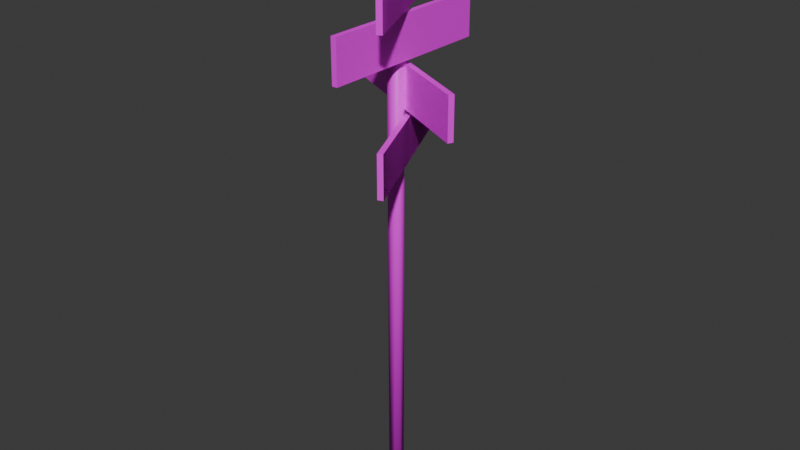 # Source: deli-signs.blend  (saved by Blender 4.0.36; exported with 4.5.12 LTS)
import bpy
from mathutils import Matrix  # noqa: F401  (used for matrix-valued properties, if any)

bpy.ops.wm.read_factory_settings(use_empty=True)
scene = bpy.context.scene
scene.name = 'Scene'

# ---- collections
col_collection = bpy.data.collections.new('Collection'); scene.collection.children.link(col_collection)

# ---- images (referenced by path relative to the original .blend; pixels are not part of the script)
import os
ASSET_DIR = os.environ.get("B2B_ASSET_DIR", "")  # directory of the original .blend (textures are referenced by path, not embedded)
HERE = os.path.dirname(os.path.abspath(__file__))  # packed textures are extracted next to this script under _unpacked/

def load_image(name, relpath, width, height, colorspace="sRGB"):
    """Load a texture the original file referenced (path relative to the .blend, or extracted next to this script)."""
    p = next((c for c in (os.path.join(HERE, relpath), os.path.join(ASSET_DIR, relpath)) if relpath and os.path.exists(c)), "")
    if p:
        img = bpy.data.images.load(p, check_existing=True)
        img.name = name
    else:  # same state as the original file: an image datablock whose file is absent (Cycles renders it pink)
        img = bpy.data.images.new(name, width, height)
        img.source = "FILE"
        img.filepath = "//" + (relpath or name)
    img.colorspace_settings.name = colorspace
    return img
img_deli_signs_png = load_image('deli-signs.png', 'deli-signs.png', 1024, 1024, 'sRGB')

# ---- materials (node trees are filled in below, after node groups)
mat_material = bpy.data.materials.new('Material')
mat_material.alpha_threshold = 0.0
mat_material.use_transparent_shadow = False
mat_material.roughness = 0.5
mat_material.line_color = (0.0, 0.0, 0.0, 1.0)
mat_material_002 = bpy.data.materials.new('Material.002')
mat_material_002.use_transparent_shadow = False
mat_material_001 = bpy.data.materials.new('Material.001')
mat_material_001.use_transparent_shadow = False

# ---- material node trees
mat_material.use_nodes = True; mat_material.node_tree.nodes.clear()
_N = mat_material.node_tree.nodes; _L = mat_material.node_tree.links
n0 = _N.new('ShaderNodeOutputMaterial'); n0.name = 'Material Output'; n0.location = (300, 300)
n1 = _N.new('ShaderNodeBsdfPrincipled'); n1.name = 'Principled BSDF'; n1.location = (10, 300)
n1.inputs[3].default_value = 1.45
n2 = _N.new('ShaderNodeTexImage'); n2.name = 'Image Texture'; n2.location = (-280, 280)
n2.image = img_deli_signs_png
_L.new(n1.outputs[0], n0.inputs[0])
_L.new(n2.outputs[0], n1.inputs[0])
n0.is_active_output = True
mat_material_002.use_nodes = True; mat_material_002.node_tree.nodes.clear()
_N = mat_material_002.node_tree.nodes; _L = mat_material_002.node_tree.links
n0 = _N.new('ShaderNodeBsdfPrincipled'); n0.name = 'Principled BSDF'; n0.location = (10, 300)
n0.inputs[3].default_value = 1.45
n1 = _N.new('ShaderNodeOutputMaterial'); n1.name = 'Material Output'; n1.location = (300, 300)
n2 = _N.new('ShaderNodeTexImage'); n2.name = 'Image Texture'; n2.location = (-280, 280)
n2.image = img_deli_signs_png
_L.new(n0.outputs[0], n1.inputs[0])
_L.new(n2.outputs[0], n0.inputs[0])
n1.is_active_output = True
mat_material_001.use_nodes = True; mat_material_001.node_tree.nodes.clear()
_N = mat_material_001.node_tree.nodes; _L = mat_material_001.node_tree.links
n0 = _N.new('ShaderNodeBsdfPrincipled'); n0.name = 'Principled BSDF'; n0.location = (10, 300)
n0.inputs[3].default_value = 1.45
n1 = _N.new('ShaderNodeOutputMaterial'); n1.name = 'Material Output'; n1.location = (300, 300)
n2 = _N.new('ShaderNodeTexImage'); n2.name = 'Image Texture'; n2.location = (-280, 280)
n2.image = img_deli_signs_png
_L.new(n0.outputs[0], n1.inputs[0])
_L.new(n2.outputs[0], n0.inputs[0])
n1.is_active_output = True

# ---- world
world_world = bpy.data.worlds.new('World'); scene.world = world_world
world_world.use_nodes = True; world_world.node_tree.nodes.clear()
_N = world_world.node_tree.nodes; _L = world_world.node_tree.links
n0 = _N.new('ShaderNodeOutputWorld'); n0.name = 'World Output'; n0.location = (300, 300)
n1 = _N.new('ShaderNodeBackground'); n1.name = 'Background'; n1.location = (10, 300)
n1.inputs[0].default_value = (0.05088, 0.05088, 0.05088, 1.0)
_L.new(n1.outputs[0], n0.inputs[0])
n0.is_active_output = True
world_world.color = (0.05088, 0.05088, 0.05088)
world_world.use_sun_shadow = False
world_world.sun_shadow_jitter_overblur = 0.0

# ---- meshes
me_cube = bpy.data.meshes.new('Cube')
me_cube.from_pydata([(0.03135, 1.0, 0.4758), (0.03135, 1.0, -0.4758), (0.03135, -1.0, 0.4758), (0.03135, -1.0, -0.4758), (-0.03135, 1.0, 0.4758), (-0.03135, 1.0, -0.4758), (-0.03135, -1.0, 0.4758), (-0.03135, -1.0, -0.4758), (-0.4133, 0.9112, -1.723), (-0.4695, 0.8835, -1.723)], [], [(0, 4, 6, 2), (3, 2, 6, 7), (7, 6, 4, 5), (5, 1, 3, 7), (1, 0, 2, 3), (5, 4, 0, 1)])
_uv = me_cube.uv_layers.new(name='UVMap')
_uv.uv.foreach_set('vector', [0.224, 0.2175, 0.224, 0.255, 0.6954, 0.255, 0.6954, 0.2175, 0.2598, 0.2493, 0.6502, 0.2493, 0.6502, 0.2185, 0.2598, 0.2185, 0.611, 0.1481, 0.611, 0.02302, 0.007391, 0.02302, 0.007391, 0.1481, 0.7569, 0.3363, 0.7569, 0.3649, 0.2118, 0.3649, 0.2118, 0.3363, 0.9931, 0.8058, 0.9931, 0.9949, 0.01089, 0.989, 0.01089, 0.8058, 0.7041, 0.258, 0.2143, 0.258, 0.2143, 0.2174, 0.7041, 0.2174])
me_cube.materials.append(mat_material)
me_cube.use_mirror_vertex_groups = False
me_cube.update()
me_cube_001 = bpy.data.meshes.new('Cube.001')
me_cube_001.from_pydata([(0.03135, 1.0, 0.4758), (0.03135, 1.0, -0.4758), (0.03135, -1.0, 0.4758), (0.03135, -1.0, -0.4758), (-0.03135, 1.0, 0.4758), (-0.03135, 1.0, -0.4758), (-0.03135, -1.0, 0.4758), (-0.03135, -1.0, -0.4758), (0.03135, 1.0, 0.4758), (0.03135, 1.0, -0.4758), (0.03135, -1.0, 0.4758), (0.03135, -1.0, -0.4758)], [], [(0, 4, 6, 2), (3, 2, 6, 7), (7, 6, 4, 5), (5, 1, 3, 7), (1, 0, 2, 3), (5, 4, 0, 1), (9, 8, 10, 11)])
_uv = me_cube_001.uv_layers.new(name='UVMap')
_uv.uv.foreach_set('vector', [0.224, 0.2175, 0.224, 0.255, 0.6954, 0.255, 0.6954, 0.2175, 0.2598, 0.2493, 0.6502, 0.2493, 0.6502, 0.2185, 0.2598, 0.2185, 0.007391, 0.02302, 0.007391, 0.1481, 0.611, 0.1481, 0.611, 0.02302, 0.7569, 0.3363, 0.7569, 0.3649, 0.2118, 0.3649, 0.2118, 0.3363, 0.9911, 0.6027, 0.9911, 0.7918, 0.008937, 0.7859, 0.008937, 0.6027, 0.7041, 0.258, 0.2143, 0.258, 0.2143, 0.2174, 0.7041, 0.2174, 0.9911, 0.5988, 0.9911, 0.7879, 0.008937, 0.782, 0.008937, 0.5988])
me_cube_001.materials.append(mat_material)
me_cube_001.use_mirror_vertex_groups = False
me_cube_001.update()
me_cube_002 = bpy.data.meshes.new('Cube.002')
me_cube_002.from_pydata([(0.03135, 1.0, 0.4758), (0.03135, 1.0, -0.4758), (0.03135, -1.0, 0.4758), (0.03135, -1.0, -0.4758), (-0.03135, 1.0, 0.4758), (-0.03135, 1.0, -0.4758), (-0.03135, -1.0, 0.4758), (-0.03135, -1.0, -0.4758), (0.03135, 1.0, 0.4758), (0.03135, 1.0, -0.4758), (0.03135, -1.0, 0.4758), (0.03135, -1.0, -0.4758)], [], [(0, 4, 6, 2), (3, 2, 6, 7), (7, 6, 4, 5), (5, 1, 3, 7), (1, 0, 2, 3), (5, 4, 0, 1), (9, 8, 10, 11)])
_uv = me_cube_002.uv_layers.new(name='UVMap')
_uv.uv.foreach_set('vector', [0.224, 0.2175, 0.224, 0.255, 0.6954, 0.255, 0.6954, 0.2175, 0.2598, 0.2493, 0.6502, 0.2493, 0.6502, 0.2185, 0.2598, 0.2185, 0.611, 0.02302, 0.611, 0.1481, 0.007391, 0.1481, 0.007391, 0.02302, 0.7569, 0.3363, 0.7569, 0.3649, 0.2118, 0.3649, 0.2118, 0.3363, 0.9911, 0.6027, 0.9911, 0.7918, 0.008937, 0.7859, 0.008937, 0.6027, 0.7041, 0.258, 0.2143, 0.258, 0.2143, 0.2174, 0.7041, 0.2174, 0.9911, 0.3976, 0.9911, 0.5867, 0.008937, 0.5808, 0.008937, 0.3976])
me_cube_002.materials.append(mat_material)
me_cube_002.use_mirror_vertex_groups = False
me_cube_002.update()
me_cube_003 = bpy.data.meshes.new('Cube.003')
me_cube_003.from_pydata([(0.03135, 1.0, 0.4758), (0.03135, 1.0, -0.4758), (0.03135, -1.0, 0.4758), (0.03135, -1.0, -0.4758), (-0.03135, 1.0, 0.4758), (-0.03135, 1.0, -0.4758), (-0.03135, -1.0, 0.4758), (-0.03135, -1.0, -0.4758), (0.03135, 1.0, 0.4758), (0.03135, 1.0, -0.4758), (0.03135, -1.0, 0.4758), (0.03135, -1.0, -0.4758)], [], [(0, 4, 6, 2), (3, 2, 6, 7), (7, 6, 4, 5), (5, 1, 3, 7), (1, 0, 2, 3), (5, 4, 0, 1), (9, 8, 10, 11)])
_uv = me_cube_003.uv_layers.new(name='UVMap')
_uv.uv.foreach_set('vector', [0.224, 0.2175, 0.224, 0.255, 0.6954, 0.255, 0.6954, 0.2175, 0.2598, 0.2493, 0.6502, 0.2493, 0.6502, 0.2185, 0.2598, 0.2185, 0.007035, 0.1463, 0.007758, 0.02128, 0.6114, 0.02477, 0.6106, 0.1498, 0.7569, 0.3363, 0.7569, 0.3649, 0.2118, 0.3649, 0.2118, 0.3363, 0.9911, 0.6027, 0.9911, 0.7918, 0.008937, 0.7859, 0.008937, 0.6027, 0.7041, 0.258, 0.2143, 0.258, 0.2143, 0.2174, 0.7041, 0.2174, 0.9911, 0.1965, 0.9911, 0.3855, 0.008937, 0.3797, 0.008937, 0.1965])
me_cube_003.materials.append(mat_material)
me_cube_003.use_mirror_vertex_groups = False
me_cube_003.update()
me_icosphere = bpy.data.meshes.new('Icosphere')
me_icosphere.from_pydata([(0.2316, 0.1683, 55.26), (0.5274, -0.7198, 55.73), (-0.003614, 0.8923, 55.73), (0.8475, 0.2792, 55.73), (-0.8475, -0.2792, 56.78), (-0.5274, 0.7197, 56.78), (0.5215, 0.724, 56.78), (0.7613, -2.609e-15, 56.95), (0.08847, 0.2723, 57.17), (0.1295, -0.3984, 55.3), (-0.8497, -0.2723, 55.73), (-0.3389, 0.2462, 55.3), (1.044, 1.292e-08, 56.31), (-0.1468, -0.9963, 56.02), (0.6615, -0.7466, 56.57), (-0.5056, -0.8598, 56.57), (-0.6615, 0.7466, 55.94), (-1.044, 7.333e-09, 56.2), (0.3226, 0.9928, 56.31), (0.2352, -0.724, 56.95), (-0.4647, -0.1244, 57.15), (0.2643, 0.6961, -7.629e-06), (-0.2643, 0.6961, 56.05), (0.2947, 0.6641, 56.05), (0.6641, 0.2947, -7.629e-06), (0.6961, -0.2643, -7.629e-06), (0.6961, 0.2643, 56.05), (0.6641, -0.2947, 56.05), (0.2947, -0.6641, -7.629e-06), (-0.4797, -0.6241, -7.629e-06), (0.2643, -0.6961, 56.05), (-0.6961, 0.2643, -7.629e-06), (-0.6241, -0.4797, 56.05), (-0.6641, 0.2947, 56.05), (-0.2947, 0.6641, -7.629e-06)], [], [(1, 9, 3), (0, 9, 11), (1, 3, 12), (3, 2, 18), (1, 12, 14), (2, 16, 18), (3, 18, 12), (4, 15, 20), (5, 4, 20), (6, 5, 8), (7, 6, 8), (8, 5, 20), (20, 19, 8), (20, 15, 19), (19, 7, 8), (19, 14, 7), (12, 6, 7), (12, 18, 6), (18, 5, 6), (18, 16, 5), (17, 4, 5), (13, 19, 15), (12, 7, 14), (16, 17, 5), (16, 10, 17), (17, 15, 4), (17, 10, 15), (10, 13, 15), (13, 14, 19), (13, 1, 14), (0, 2, 3), (0, 11, 2), (11, 16, 2), (11, 10, 16), (11, 9, 10), (9, 13, 10), (3, 9, 0), (9, 1, 13), (26, 24, 21), (26, 25, 24), (30, 28, 25), (30, 29, 28), (32, 31, 29), (22, 34, 31), (22, 21, 34), (22, 23, 21), (23, 26, 21), (26, 27, 25), (27, 30, 25), (30, 32, 29), (32, 33, 31), (33, 22, 31), (32, 30, 27, 26, 23, 22, 33), (28, 29, 31, 34, 21, 24, 25)])
me_icosphere.polygons.foreach_set('use_smooth', [True] * 54)
me_icosphere.polygons.foreach_set('material_index', [0, 0, 0, 0, 0, 0, 0, 0, 0, 0, 0, 0, 0, 0, 0, 0, 0, 0, 0, 0, 0, 0, 0, 0, 0, 0, 0, 0, 0, 0, 0, 0, 0, 0, 0, 0, 0, 0, 1, 1, 1, 1, 1, 1, 1, 1, 1, 1, 1, 1, 1, 1, 1, 1])
_uv = me_icosphere.uv_layers.new(name='UVMap')
_uv.uv.foreach_set('vector', [0.2092, 0.1229, 0.1157, 0.1105, 0.2092, 0.09822, 0.02217, 0.03027, 0.1157, 0.02411, 0.1157, 0.03644, 0.2092, 0.1229, 0.2092, 0.09822, 0.3027, 0.1043, 0.2092, 0.09822, 0.2092, 0.07355, 0.3027, 0.07963, 0.2092, 0.1229, 0.3027, 0.1043, 0.3495, 0.1197, 0.2092, 0.07355, 0.256, 0.05804, 0.3027, 0.07963, 0.2092, 0.09822, 0.3027, 0.07963, 0.3027, 0.1043, 0.3963, 0.1537, 0.3495, 0.1444, 0.4898, 0.1475, 0.3963, 0.06121, 0.3963, 0.03653, 0.4898, 0.04261, 0.3963, 0.08588, 0.3963, 0.06121, 0.5359, 0.07042, 0.4436, 0.1012, 0.3963, 0.08588, 0.5359, 0.08884, 0.5359, 0.07042, 0.3963, 0.06121, 0.4898, 0.06112, 0.4898, 0.1475, 0.4436, 0.1321, 0.5833, 0.1413, 0.4898, 0.1475, 0.3495, 0.1444, 0.4436, 0.1321, 0.4436, 0.1259, 0.4436, 0.1074, 0.5833, 0.1166, 0.4436, 0.1259, 0.3495, 0.1197, 0.4436, 0.1074, 0.3027, 0.1043, 0.3963, 0.08588, 0.4436, 0.1074, 0.3027, 0.1043, 0.3027, 0.07963, 0.3963, 0.08588, 0.3027, 0.07963, 0.3963, 0.06121, 0.3963, 0.08588, 0.3027, 0.07963, 0.256, 0.05804, 0.3963, 0.06121, 0.3027, 0.04261, 0.3963, 0.03653, 0.3963, 0.06121, 0.2566, 0.1382, 0.4436, 0.1321, 0.3495, 0.1444, 0.3027, 0.1043, 0.4436, 0.1074, 0.3495, 0.1197, 0.256, 0.05804, 0.3027, 0.04261, 0.3963, 0.06121, 0.256, 0.05804, 0.2092, 0.03636, 0.3027, 0.04261, 0.3027, 0.04261, 0.3027, 0.02411, 0.3963, 0.03653, 0.3027, 0.04261, 0.2092, 0.03636, 0.3027, 0.02411, 0.2092, 0.03636, 0.2092, 0.01794, 0.3027, 0.02411, 0.2566, 0.1382, 0.3495, 0.1197, 0.4436, 0.1321, 0.2566, 0.1382, 0.2092, 0.1229, 0.3495, 0.1197, 0.06957, 0.08276, 0.2092, 0.07355, 0.2092, 0.09822, 0.06957, 0.08276, 0.1157, 0.07346, 0.2092, 0.07355, 0.1157, 0.05495, 0.256, 0.05804, 0.2092, 0.07355, 0.1157, 0.05495, 0.2092, 0.03636, 0.256, 0.05804, 0.1157, 0.03644, 0.1157, 0.02411, 0.2092, 0.03636, 0.1157, 0.02411, 0.2092, 0.01794, 0.2092, 0.03636, 0.2092, 0.09822, 0.1157, 0.1105, 0.06957, 0.1012, 0.1157, 0.129, 0.2092, 0.1229, 0.2566, 0.1382, 0.9928, 0.0446, 0.6205, 0.04358, 0.6205, 0.02831, 0.9928, 0.0446, 0.6205, 0.0587, 0.6205, 0.04358, 0.9928, 0.07498, 0.6205, 0.07396, 0.6205, 0.0587, 0.9928, 0.07498, 0.6205, 0.09455, 0.6205, 0.07396, 0.9928, 0.09989, 0.6205, 0.1195, 0.6205, 0.09455, 0.9928, 0.1358, 0.6205, 0.1347, 0.6205, 0.1195, 0.9928, 0.1358, 0.6205, 0.1428, 0.6205, 0.1347, 0.9928, 0.02126, 0.9928, 0.02933, 0.6205, 0.02831, 0.9928, 0.02933, 0.9928, 0.0446, 0.6205, 0.02831, 0.9928, 0.0446, 0.9928, 0.05972, 0.6205, 0.0587, 0.9928, 0.05972, 0.9928, 0.07498, 0.6205, 0.0587, 0.9928, 0.07498, 0.9928, 0.09989, 0.6205, 0.09455, 0.9928, 0.09989, 0.9928, 0.1205, 0.6205, 0.1195, 0.9928, 0.1205, 0.9928, 0.1358, 0.6205, 0.1195, 0.07699, 0.1195, 0.3324, 0.03403, 0.4668, 0.1539, 0.466, 0.3324, 0.3461, 0.4668, 0.1676, 0.466, 0.03321, 0.3461, 0.7695, 0.02484, 0.7097, 0.03639, 0.6872, 0.1038, 0.7188, 0.1392, 0.7659, 0.139, 0.8013, 0.1074, 0.8011, 0.0603])
me_icosphere.materials.append(mat_material_002)
me_icosphere.materials.append(mat_material_001)
me_icosphere.update()

# ---- objects
ob_sign2 = bpy.data.objects.new('sign2', me_cube)
ob_sign1 = bpy.data.objects.new('sign1', me_cube_001)
ob_sign3 = bpy.data.objects.new('sign3', me_cube_002)
ob_sign4 = bpy.data.objects.new('sign4', me_cube_003)
ob_post = bpy.data.objects.new('post', me_icosphere)

# ---- transforms, parenting, visibility, modifiers, constraints
ob_sign2.location = (0.1081, 0.0, -0.8145)
ob_sign2.scale = (1.0, 1.0, 0.5)
ob_sign2.lock_rotations_4d = False
ob_sign2.empty_display_type = 'ARROWS'
ob_sign2.lineart.crease_threshold = 0.0
ob_sign1.location = (0.1024, 0.05289, -0.2811)
ob_sign1.rotation_euler = (0.0, -0.0, 0.4355)
ob_sign1.scale = (1.0, 1.0, 0.5)
ob_sign1.lock_rotations_4d = False
ob_sign1.empty_display_type = 'ARROWS'
ob_sign1.lineart.crease_threshold = 0.0
ob_sign3.location = (0.04779, 0.09443, -1.35)
ob_sign3.rotation_euler = (0.0, -0.0, 1.114)
ob_sign3.scale = (1.0, 1.0, 0.5)
ob_sign3.lock_rotations_4d = False
ob_sign3.empty_display_type = 'ARROWS'
ob_sign3.lineart.crease_threshold = 0.0
ob_sign4.location = (0.09443, 0.05745, -1.888)
ob_sign4.rotation_euler = (0.0, -0.0, 0.4355)
ob_sign4.scale = (1.0, 1.0, 0.5)
ob_sign4.lock_rotations_4d = False
ob_sign4.empty_display_type = 'ARROWS'
ob_sign4.lineart.crease_threshold = 0.0
ob_post.location = (-8.731e-10, 1.164e-09, -6.185)
ob_post.scale = (0.116, 0.116, 0.116)

# ---- collection membership
col_collection.objects.link(ob_sign2)
col_collection.objects.link(ob_sign1)
col_collection.objects.link(ob_sign3)
col_collection.objects.link(ob_sign4)
col_collection.objects.link(ob_post)

# ---- scene / render settings (as saved in the file)
scene.frame_start = 1; scene.frame_end = 250; scene.frame_set(1)
scene.render.engine = 'BLENDER_EEVEE_NEXT'
scene.cycles.sampling_pattern = 'TABULATED_SOBOL'
bpy.context.view_layer.update()

# ---- added for rendering (the .blend has no active camera and no usable light): camera, sun
cam_auto = bpy.data.cameras.new('AutoCamera')
cam_auto.lens = 50.0
cam_auto.sensor_width = 36.0
cam_auto.clip_end = 1000.0
ob_auto_camera = bpy.data.objects.new('AutoCamera', cam_auto)
scene.collection.objects.link(ob_auto_camera)
ob_auto_camera.location = (6.67274, -7.94994, 2.4297)
ob_auto_camera.rotation_euler = (1.09748, -7.21219e-08, 0.694738)
scene.camera = ob_auto_camera
light_auto_sun = bpy.data.lights.new('AutoSun', 'SUN')
light_auto_sun.energy = 3.0
light_auto_sun.angle = 0.0523599
ob_auto_sun = bpy.data.objects.new('AutoSun', light_auto_sun)
scene.collection.objects.link(ob_auto_sun)
ob_auto_sun.rotation_euler = (0.872665, 0.174533, 0.523599)
bpy.context.view_layer.update()

